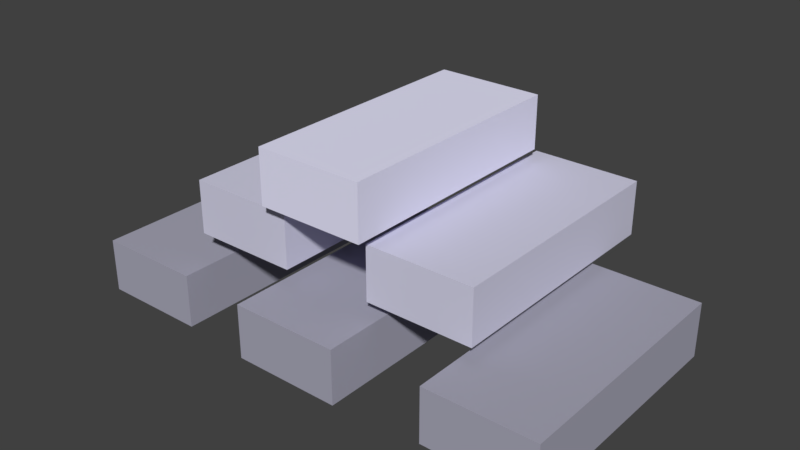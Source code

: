 # Source: Iron.blend  (saved by Blender 2.78.0; exported with 4.5.12 LTS)
import bpy
from mathutils import Matrix  # noqa: F401  (used for matrix-valued properties, if any)

bpy.ops.wm.read_factory_settings(use_empty=True)
scene = bpy.context.scene
scene.name = 'Scene'

# ---- collections
col_collection_1 = bpy.data.collections.new('Collection 1'); scene.collection.children.link(col_collection_1)

# ---- materials (node trees are filled in below, after node groups)
mat_material_003 = bpy.data.materials.new('Material.003')
mat_material_003.alpha_threshold = 0.0
mat_material_003.use_transparent_shadow = False
mat_material_003.diffuse_color = (0.8188, 0.8085, 1.0, 1.0)
mat_material_003.specular_color = (0.7408, 0.8713, 0.8971)
mat_material_003.roughness = 0.5
mat_material_001 = bpy.data.materials.new('Material.001')
mat_material_001.alpha_threshold = 0.0
mat_material_001.use_transparent_shadow = False
mat_material_001.diffuse_color = (0.6563, 0.6481, 0.8007, 1.0)
mat_material_001.specular_color = (0.6948, 0.817, 0.8412)
mat_material_001.roughness = 0.5
mat_material = bpy.data.materials.new('Material')
mat_material.alpha_threshold = 0.0
mat_material.use_transparent_shadow = False
mat_material.diffuse_color = (0.3922, 0.3873, 0.477, 1.0)
mat_material.specular_color = (0.6948, 0.817, 0.8412)
mat_material.roughness = 0.5

# ---- material node trees

# ---- world
world_world = bpy.data.worlds.new('World'); scene.world = world_world
world_world.color = (0.05088, 0.05088, 0.05088)
world_world.use_sun_shadow = False
world_world.sun_shadow_jitter_overblur = 0.0
world_world.cycles.sampling_method = 'MANUAL'

# ---- meshes
me_cube_005 = bpy.data.meshes.new('Cube.005')
me_cube_005.from_pydata([(-1.0, -1.0, -1.0), (-1.0, -1.0, 1.0), (-1.0, 1.0, -1.0), (-1.0, 1.0, 1.0), (1.0, -1.0, -1.0), (1.0, -1.0, 1.0), (1.0, 1.0, -1.0), (1.0, 1.0, 1.0)], [], [(0, 1, 3, 2), (2, 3, 7, 6), (6, 7, 5, 4), (4, 5, 1, 0), (2, 6, 4, 0), (7, 3, 1, 5)])
me_cube_005.materials.append(mat_material_003)
me_cube_005.use_remesh_preserve_volume = False
me_cube_005.use_remesh_preserve_attributes = False
me_cube_005.use_mirror_vertex_groups = False
me_cube_005.update()
me_cube_004 = bpy.data.meshes.new('Cube.004')
me_cube_004.from_pydata([(-1.0, -1.0, -1.0), (-1.0, -1.0, 1.0), (-1.0, 1.0, -1.0), (-1.0, 1.0, 1.0), (1.0, -1.0, -1.0), (1.0, -1.0, 1.0), (1.0, 1.0, -1.0), (1.0, 1.0, 1.0)], [], [(0, 1, 3, 2), (2, 3, 7, 6), (6, 7, 5, 4), (4, 5, 1, 0), (2, 6, 4, 0), (7, 3, 1, 5)])
me_cube_004.materials.append(mat_material_001)
me_cube_004.use_remesh_preserve_volume = False
me_cube_004.use_remesh_preserve_attributes = False
me_cube_004.use_mirror_vertex_groups = False
me_cube_004.update()
me_cube_003 = bpy.data.meshes.new('Cube.003')
me_cube_003.from_pydata([(-1.0, -1.0, -1.0), (-1.0, -1.0, 1.0), (-1.0, 1.0, -1.0), (-1.0, 1.0, 1.0), (1.0, -1.0, -1.0), (1.0, -1.0, 1.0), (1.0, 1.0, -1.0), (1.0, 1.0, 1.0)], [], [(0, 1, 3, 2), (2, 3, 7, 6), (6, 7, 5, 4), (4, 5, 1, 0), (2, 6, 4, 0), (7, 3, 1, 5)])
me_cube_003.materials.append(mat_material)
me_cube_003.use_remesh_preserve_volume = False
me_cube_003.use_remesh_preserve_attributes = False
me_cube_003.use_mirror_vertex_groups = False
me_cube_003.update()
me_cube_002 = bpy.data.meshes.new('Cube.002')
me_cube_002.from_pydata([(-1.0, -1.0, -1.0), (-1.0, -1.0, 1.0), (-1.0, 1.0, -1.0), (-1.0, 1.0, 1.0), (1.0, -1.0, -1.0), (1.0, -1.0, 1.0), (1.0, 1.0, -1.0), (1.0, 1.0, 1.0)], [], [(0, 1, 3, 2), (2, 3, 7, 6), (6, 7, 5, 4), (4, 5, 1, 0), (2, 6, 4, 0), (7, 3, 1, 5)])
me_cube_002.materials.append(mat_material_001)
me_cube_002.use_remesh_preserve_volume = False
me_cube_002.use_remesh_preserve_attributes = False
me_cube_002.use_mirror_vertex_groups = False
me_cube_002.update()
me_cube_001 = bpy.data.meshes.new('Cube.001')
me_cube_001.from_pydata([(-1.0, -1.0, -1.0), (-1.0, -1.0, 1.0), (-1.0, 1.0, -1.0), (-1.0, 1.0, 1.0), (1.0, -1.0, -1.0), (1.0, -1.0, 1.0), (1.0, 1.0, -1.0), (1.0, 1.0, 1.0)], [], [(0, 1, 3, 2), (2, 3, 7, 6), (6, 7, 5, 4), (4, 5, 1, 0), (2, 6, 4, 0), (7, 3, 1, 5)])
me_cube_001.materials.append(mat_material)
me_cube_001.use_remesh_preserve_volume = False
me_cube_001.use_remesh_preserve_attributes = False
me_cube_001.use_mirror_vertex_groups = False
me_cube_001.update()
me_cube = bpy.data.meshes.new('Cube')
me_cube.from_pydata([(-1.0, -1.0, -1.0), (-1.0, -1.0, 1.0), (-1.0, 1.0, -1.0), (-1.0, 1.0, 1.0), (1.0, -1.0, -1.0), (1.0, -1.0, 1.0), (1.0, 1.0, -1.0), (1.0, 1.0, 1.0)], [], [(0, 1, 3, 2), (2, 3, 7, 6), (6, 7, 5, 4), (4, 5, 1, 0), (2, 6, 4, 0), (7, 3, 1, 5)])
me_cube.materials.append(mat_material)
me_cube.use_remesh_preserve_volume = False
me_cube.use_remesh_preserve_attributes = False
me_cube.use_mirror_vertex_groups = False
me_cube.update()

# ---- objects
ob_cube_005 = bpy.data.objects.new('Cube.005', me_cube_005)
ob_cube_004 = bpy.data.objects.new('Cube.004', me_cube_004)
ob_cube_003 = bpy.data.objects.new('Cube.003', me_cube_003)
ob_cube_002 = bpy.data.objects.new('Cube.002', me_cube_002)
ob_cube_001 = bpy.data.objects.new('Cube.001', me_cube_001)
ob_cube = bpy.data.objects.new('Cube', me_cube)

# ---- transforms, parenting, visibility, modifiers, constraints
ob_cube_005.location = (-0.09775, 0.02009, 0.03436)
ob_cube_005.scale = (0.1052, 0.2407, 0.05264)
ob_cube_005.lineart.crease_threshold = 0.0
ob_cube_004.location = (-0.2888, 0.04988, -0.09096)
ob_cube_004.scale = (0.1052, 0.2407, 0.05264)
ob_cube_004.lineart.crease_threshold = 0.0
ob_cube_003.location = (-0.4769, -0.01587, -0.2484)
ob_cube_003.scale = (0.1052, 0.2407, 0.05264)
ob_cube_003.lineart.crease_threshold = 0.0
ob_cube_002.location = (0.0922, 0.0594, -0.09258)
ob_cube_002.scale = (0.1052, 0.2407, 0.05264)
ob_cube_002.lineart.crease_threshold = 0.0
ob_cube_001.location = (0.2814, -0.0384, -0.2233)
ob_cube_001.scale = (0.1052, 0.2407, 0.05264)
ob_cube_001.lineart.crease_threshold = 0.0
ob_cube.location = (-0.09608, -0.05031, -0.2249)
ob_cube.scale = (0.1052, 0.2407, 0.05264)
ob_cube.lineart.crease_threshold = 0.0

# ---- collection membership
col_collection_1.objects.link(ob_cube_005)
col_collection_1.objects.link(ob_cube_004)
col_collection_1.objects.link(ob_cube_003)
col_collection_1.objects.link(ob_cube_002)
col_collection_1.objects.link(ob_cube_001)
col_collection_1.objects.link(ob_cube)

# ---- scene / render settings (as saved in the file)
scene.frame_start = 1; scene.frame_end = 250; scene.frame_set(1)
scene.render.engine = 'BLENDER_EEVEE_NEXT'
scene.render.resolution_percentage = 50
scene.render.dither_intensity = 0.0
scene.cycles.use_denoising = False
scene.cycles.samples = 128
scene.cycles.sampling_pattern = 'TABULATED_SOBOL'
scene.cycles.light_sampling_threshold = 0.0
scene.cycles.use_adaptive_sampling = False
scene.cycles.use_light_tree = False
scene.cycles.blur_glossy = 0.0
scene.cycles.sample_clamp_indirect = 0.0
scene.view_settings.view_transform = 'Standard'
bpy.context.view_layer.update()

# ---- added for rendering (the .blend has no active camera and no usable light): camera, sun
cam_auto = bpy.data.cameras.new('AutoCamera')
cam_auto.lens = 50.0
cam_auto.sensor_width = 36.0
cam_auto.clip_end = 1000.0
ob_auto_camera = bpy.data.objects.new('AutoCamera', cam_auto)
scene.collection.objects.link(ob_auto_camera)
ob_auto_camera.location = (1.01188, -1.32705, 0.780686)
ob_auto_camera.rotation_euler = (1.09748, -7.21219e-08, 0.694738)
scene.camera = ob_auto_camera
light_auto_sun = bpy.data.lights.new('AutoSun', 'SUN')
light_auto_sun.energy = 3.0
light_auto_sun.angle = 0.0523599
ob_auto_sun = bpy.data.objects.new('AutoSun', light_auto_sun)
scene.collection.objects.link(ob_auto_sun)
ob_auto_sun.rotation_euler = (0.872665, 0.174533, 0.523599)
bpy.context.view_layer.update()

